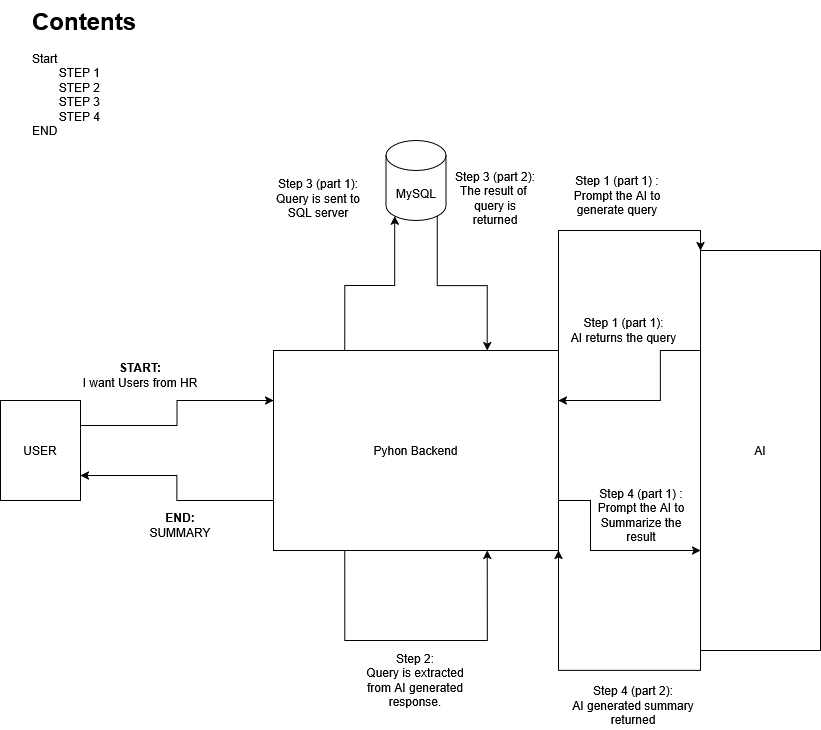

The diagram above was exported from draw.io. Its source (the exported page's mxGraphModel, read from the mxfile embedded in the PNG):
<mxGraphModel dx="880" dy="480" grid="1" gridSize="10" guides="1" tooltips="1" connect="1" arrows="1" fold="1" page="1" pageScale="1" pageWidth="850" pageHeight="1100" math="0" shadow="0">
  <root>
    <mxCell id="0" />
    <mxCell id="1" parent="0" />
    <mxCell id="O3ar17gs2klRdvLn948c-29" style="edgeStyle=orthogonalEdgeStyle;rounded=0;orthogonalLoop=1;jettySize=auto;html=1;exitX=0;exitY=0.25;exitDx=0;exitDy=0;entryX=1;entryY=0.25;entryDx=0;entryDy=0;" edge="1" parent="1" source="O3ar17gs2klRdvLn948c-1" target="O3ar17gs2klRdvLn948c-9">
      <mxGeometry relative="1" as="geometry">
        <Array as="points">
          <mxPoint x="670" y="480" />
          <mxPoint x="670" y="530" />
        </Array>
      </mxGeometry>
    </mxCell>
    <mxCell id="O3ar17gs2klRdvLn948c-41" style="edgeStyle=orthogonalEdgeStyle;rounded=0;orthogonalLoop=1;jettySize=auto;html=1;exitX=0;exitY=1;exitDx=0;exitDy=0;entryX=1;entryY=1;entryDx=0;entryDy=0;" edge="1" parent="1" source="O3ar17gs2klRdvLn948c-1" target="O3ar17gs2klRdvLn948c-9">
      <mxGeometry relative="1" as="geometry" />
    </mxCell>
    <mxCell id="O3ar17gs2klRdvLn948c-1" value="AI" style="rounded=0;whiteSpace=wrap;html=1;" vertex="1" parent="1">
      <mxGeometry x="710" y="380" width="120" height="400" as="geometry" />
    </mxCell>
    <mxCell id="O3ar17gs2klRdvLn948c-35" style="edgeStyle=orthogonalEdgeStyle;rounded=0;orthogonalLoop=1;jettySize=auto;html=1;exitX=0.855;exitY=1;exitDx=0;exitDy=-4.35;exitPerimeter=0;entryX=0.75;entryY=0;entryDx=0;entryDy=0;" edge="1" parent="1" source="O3ar17gs2klRdvLn948c-2" target="O3ar17gs2klRdvLn948c-9">
      <mxGeometry relative="1" as="geometry" />
    </mxCell>
    <mxCell id="O3ar17gs2klRdvLn948c-2" value="MySQL" style="shape=cylinder3;whiteSpace=wrap;html=1;boundedLbl=1;backgroundOutline=1;size=15;" vertex="1" parent="1">
      <mxGeometry x="395.5" y="270" width="60" height="80" as="geometry" />
    </mxCell>
    <mxCell id="O3ar17gs2klRdvLn948c-17" style="edgeStyle=orthogonalEdgeStyle;rounded=0;orthogonalLoop=1;jettySize=auto;html=1;exitX=1;exitY=0.25;exitDx=0;exitDy=0;entryX=0;entryY=0.25;entryDx=0;entryDy=0;" edge="1" parent="1" source="O3ar17gs2klRdvLn948c-3" target="O3ar17gs2klRdvLn948c-9">
      <mxGeometry relative="1" as="geometry" />
    </mxCell>
    <mxCell id="O3ar17gs2klRdvLn948c-3" value="USER" style="rounded=0;whiteSpace=wrap;html=1;" vertex="1" parent="1">
      <mxGeometry x="10" y="530" width="80" height="100" as="geometry" />
    </mxCell>
    <mxCell id="O3ar17gs2klRdvLn948c-21" style="edgeStyle=orthogonalEdgeStyle;rounded=0;orthogonalLoop=1;jettySize=auto;html=1;exitX=0;exitY=0.75;exitDx=0;exitDy=0;entryX=1;entryY=0.75;entryDx=0;entryDy=0;" edge="1" parent="1" source="O3ar17gs2klRdvLn948c-9" target="O3ar17gs2klRdvLn948c-3">
      <mxGeometry relative="1" as="geometry" />
    </mxCell>
    <mxCell id="O3ar17gs2klRdvLn948c-28" style="edgeStyle=orthogonalEdgeStyle;rounded=0;orthogonalLoop=1;jettySize=auto;html=1;exitX=1;exitY=0;exitDx=0;exitDy=0;entryX=0;entryY=0;entryDx=0;entryDy=0;" edge="1" parent="1" source="O3ar17gs2klRdvLn948c-9" target="O3ar17gs2klRdvLn948c-1">
      <mxGeometry relative="1" as="geometry" />
    </mxCell>
    <mxCell id="O3ar17gs2klRdvLn948c-38" style="edgeStyle=orthogonalEdgeStyle;rounded=0;orthogonalLoop=1;jettySize=auto;html=1;exitX=1;exitY=0.75;exitDx=0;exitDy=0;entryX=0;entryY=0.75;entryDx=0;entryDy=0;" edge="1" parent="1" source="O3ar17gs2klRdvLn948c-9" target="O3ar17gs2klRdvLn948c-1">
      <mxGeometry relative="1" as="geometry">
        <Array as="points">
          <mxPoint x="600" y="630" />
          <mxPoint x="600" y="680" />
        </Array>
      </mxGeometry>
    </mxCell>
    <mxCell id="O3ar17gs2klRdvLn948c-9" value="Pyhon Backend" style="rounded=0;whiteSpace=wrap;html=1;" vertex="1" parent="1">
      <mxGeometry x="283" y="480" width="285" height="200" as="geometry" />
    </mxCell>
    <mxCell id="O3ar17gs2klRdvLn948c-13" value="&lt;div&gt;&lt;b&gt;START:&lt;/b&gt;&lt;/div&gt;&lt;div&gt;I want Users from HR&lt;/div&gt;" style="text;html=1;align=center;verticalAlign=middle;whiteSpace=wrap;rounded=0;" vertex="1" parent="1">
      <mxGeometry x="40" y="490" width="220" height="30" as="geometry" />
    </mxCell>
    <mxCell id="O3ar17gs2klRdvLn948c-14" value="&lt;b&gt;END:&lt;/b&gt;&lt;br&gt;SUMMARY" style="text;html=1;align=center;verticalAlign=middle;whiteSpace=wrap;rounded=0;" vertex="1" parent="1">
      <mxGeometry x="160" y="640" width="60" height="30" as="geometry" />
    </mxCell>
    <mxCell id="O3ar17gs2klRdvLn948c-25" value="&lt;div&gt;Step 1 (part 1) :&lt;/div&gt;&lt;div&gt;Prompt the AI to generate query&lt;/div&gt;" style="text;html=1;align=center;verticalAlign=middle;whiteSpace=wrap;rounded=0;" vertex="1" parent="1">
      <mxGeometry x="568" y="290" width="118" height="70" as="geometry" />
    </mxCell>
    <mxCell id="O3ar17gs2klRdvLn948c-30" value="&lt;div&gt;Step 1 (part 1):&lt;/div&gt;&lt;div&gt;AI returns the query&lt;/div&gt;" style="text;html=1;align=center;verticalAlign=middle;resizable=0;points=[];autosize=1;strokeColor=none;fillColor=none;" vertex="1" parent="1">
      <mxGeometry x="568" y="440" width="130" height="40" as="geometry" />
    </mxCell>
    <mxCell id="O3ar17gs2klRdvLn948c-31" style="edgeStyle=orthogonalEdgeStyle;rounded=0;orthogonalLoop=1;jettySize=auto;html=1;exitX=0.25;exitY=1;exitDx=0;exitDy=0;entryX=0.75;entryY=1;entryDx=0;entryDy=0;" edge="1" parent="1" source="O3ar17gs2klRdvLn948c-9" target="O3ar17gs2klRdvLn948c-9">
      <mxGeometry relative="1" as="geometry">
        <Array as="points">
          <mxPoint x="354" y="770" />
          <mxPoint x="497" y="770" />
        </Array>
      </mxGeometry>
    </mxCell>
    <mxCell id="O3ar17gs2klRdvLn948c-33" value="&lt;div&gt;Step 2:&lt;/div&gt;&lt;div&gt;Query is extracted from AI generated response.&lt;/div&gt;" style="text;html=1;align=center;verticalAlign=middle;whiteSpace=wrap;rounded=0;" vertex="1" parent="1">
      <mxGeometry x="366" y="780" width="118" height="60" as="geometry" />
    </mxCell>
    <mxCell id="O3ar17gs2klRdvLn948c-34" style="edgeStyle=orthogonalEdgeStyle;rounded=0;orthogonalLoop=1;jettySize=auto;html=1;exitX=0.25;exitY=0;exitDx=0;exitDy=0;entryX=0.145;entryY=1;entryDx=0;entryDy=-4.35;entryPerimeter=0;" edge="1" parent="1" source="O3ar17gs2klRdvLn948c-9" target="O3ar17gs2klRdvLn948c-2">
      <mxGeometry relative="1" as="geometry" />
    </mxCell>
    <mxCell id="O3ar17gs2klRdvLn948c-36" value="&lt;div&gt;Step 3 (part 1):&lt;/div&gt;&lt;div&gt;Query is sent to SQL server&lt;/div&gt;" style="text;html=1;align=center;verticalAlign=middle;whiteSpace=wrap;rounded=0;" vertex="1" parent="1">
      <mxGeometry x="283" y="295" width="90" height="65" as="geometry" />
    </mxCell>
    <mxCell id="O3ar17gs2klRdvLn948c-37" value="&lt;div&gt;Step 3 (part 2):&lt;/div&gt;&lt;div&gt;The result of&amp;nbsp; query is returned&lt;/div&gt;" style="text;html=1;align=center;verticalAlign=middle;whiteSpace=wrap;rounded=0;" vertex="1" parent="1">
      <mxGeometry x="460" y="295" width="90" height="65" as="geometry" />
    </mxCell>
    <mxCell id="O3ar17gs2klRdvLn948c-39" value="&lt;div&gt;Step 4 (part 1) :&lt;/div&gt;&lt;div&gt;Prompt the AI to Summarize the result&lt;/div&gt;" style="text;html=1;align=center;verticalAlign=middle;whiteSpace=wrap;rounded=0;" vertex="1" parent="1">
      <mxGeometry x="600" y="620" width="102" height="50" as="geometry" />
    </mxCell>
    <mxCell id="O3ar17gs2klRdvLn948c-43" value="&lt;div&gt;Step 4 (part 2):&lt;/div&gt;&lt;div&gt;AI generated summary returned&lt;/div&gt;" style="text;html=1;align=center;verticalAlign=middle;whiteSpace=wrap;rounded=0;" vertex="1" parent="1">
      <mxGeometry x="568" y="810" width="150" height="50" as="geometry" />
    </mxCell>
    <mxCell id="O3ar17gs2klRdvLn948c-44" value="&lt;h1 style=&quot;margin-top: 0px;&quot;&gt;Contents&lt;/h1&gt;&lt;div&gt;Start&lt;/div&gt;&lt;div&gt;&lt;span style=&quot;white-space: pre;&quot;&gt;&#09;&lt;/span&gt;STEP 1&lt;/div&gt;&lt;div&gt;&lt;span style=&quot;white-space: pre;&quot;&gt;&#09;&lt;/span&gt;STEP 2&lt;/div&gt;&lt;div&gt;&lt;span style=&quot;white-space: pre;&quot;&gt;&#09;&lt;/span&gt;STEP 3&lt;/div&gt;&lt;div&gt;&lt;span style=&quot;white-space: pre;&quot;&gt;&#09;&lt;/span&gt;STEP 4&lt;/div&gt;&lt;div&gt;END&lt;/div&gt;" style="text;html=1;whiteSpace=wrap;overflow=hidden;rounded=0;" vertex="1" parent="1">
      <mxGeometry x="40" y="130" width="180" height="150" as="geometry" />
    </mxCell>
  </root>
</mxGraphModel>